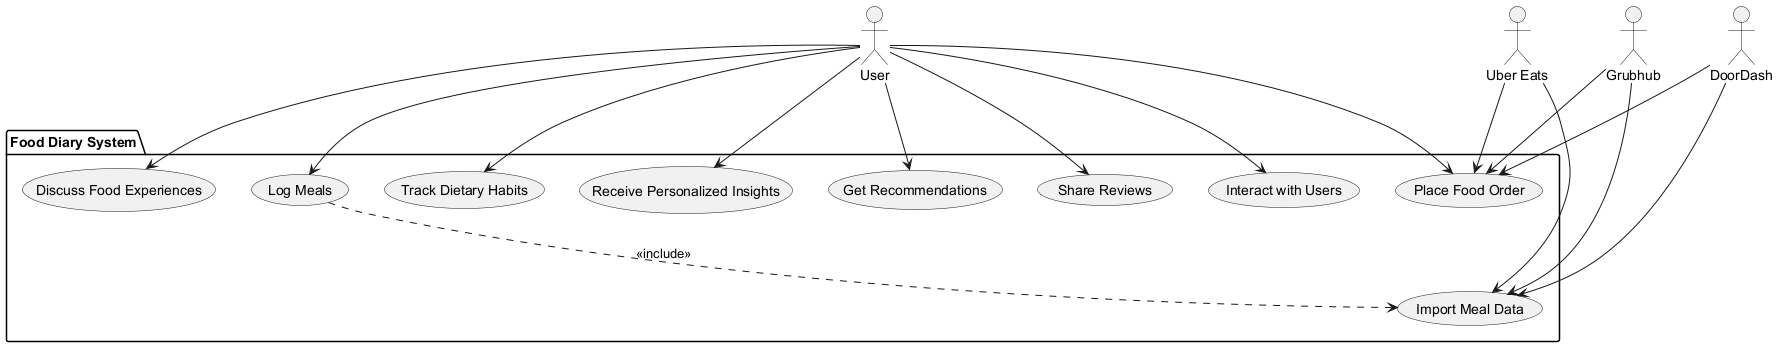

The diagram above was rendered by PlantUML. Its source (embedded in the PNG):
@startuml
' Define all actors first
actor "User" as User
actor "Uber Eats" as UberEats
actor "Grubhub" as Grubhub
actor "DoorDash" as DoorDash

' Define system boundary using package
package "Food Diary System" {
  usecase "Log Meals" as UC_LogMeals
  usecase "Track Dietary Habits" as UC_TrackDiet
  usecase "Receive Personalized Insights" as UC_PersonalizedInsights
  usecase "Import Meal Data" as UC_ImportMealData
  usecase "Get Recommendations" as UC_GetRecommendations
  usecase "Share Reviews" as UC_ShareReviews
  usecase "Interact with Users" as UC_InteractUsers
  usecase "Discuss Food Experiences" as UC_DiscussFood
  usecase "Place Food Order" as UC_PlaceOrder
}

' Define relationships
User --> UC_LogMeals
User --> UC_TrackDiet
User --> UC_PersonalizedInsights
User --> UC_GetRecommendations
User --> UC_ShareReviews
User --> UC_InteractUsers
User --> UC_DiscussFood
User --> UC_PlaceOrder
UC_LogMeals ..> UC_ImportMealData : <<include>>
UberEats --> UC_ImportMealData
Grubhub --> UC_ImportMealData
DoorDash --> UC_ImportMealData
UberEats --> UC_PlaceOrder
Grubhub --> UC_PlaceOrder
DoorDash --> UC_PlaceOrder

' Add notes for non-functional requirements (none provided in SRL)
@enduml